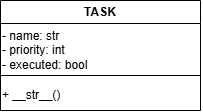

The diagram above was exported from draw.io. Its source (the exported page's mxGraphModel, read from the mxfile embedded in the PNG):
<mxGraphModel dx="868" dy="443" grid="1" gridSize="10" guides="1" tooltips="1" connect="1" arrows="1" fold="1" page="1" pageScale="1" pageWidth="850" pageHeight="1100" math="0" shadow="0">
  <root>
    <mxCell id="0" />
    <mxCell id="1" parent="0" />
    <mxCell id="AR7016OGE8Zah0usvMpU-1" value="TASK" style="swimlane;whiteSpace=wrap;html=1;" vertex="1" parent="1">
      <mxGeometry x="340" y="30" width="200" height="110" as="geometry" />
    </mxCell>
    <mxCell id="AR7016OGE8Zah0usvMpU-2" value="- name: str&lt;div&gt;- priority: int&lt;/div&gt;&lt;div&gt;- executed: bool&lt;/div&gt;" style="text;html=1;align=left;verticalAlign=middle;resizable=0;points=[];autosize=1;strokeColor=none;fillColor=none;" vertex="1" parent="AR7016OGE8Zah0usvMpU-1">
      <mxGeometry y="20" width="110" height="60" as="geometry" />
    </mxCell>
    <mxCell id="AR7016OGE8Zah0usvMpU-3" value="" style="endArrow=none;html=1;rounded=0;exitX=-0.004;exitY=0.8;exitDx=0;exitDy=0;exitPerimeter=0;" edge="1" parent="AR7016OGE8Zah0usvMpU-1">
      <mxGeometry width="50" height="50" relative="1" as="geometry">
        <mxPoint x="-0.44000000000005457" y="75" as="sourcePoint" />
        <mxPoint x="200" y="75" as="targetPoint" />
      </mxGeometry>
    </mxCell>
    <mxCell id="AR7016OGE8Zah0usvMpU-4" value="+ __str__()" style="text;html=1;align=left;verticalAlign=middle;resizable=0;points=[];autosize=1;strokeColor=none;fillColor=none;" vertex="1" parent="AR7016OGE8Zah0usvMpU-1">
      <mxGeometry y="80" width="80" height="30" as="geometry" />
    </mxCell>
  </root>
</mxGraphModel>